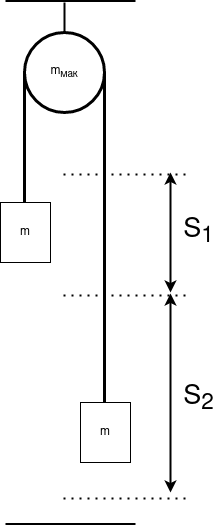

The diagram above was exported from draw.io. Its source (the exported page's mxGraphModel, read from the mxfile embedded in the PNG):
<mxGraphModel dx="1350" dy="764" grid="0" gridSize="10" guides="1" tooltips="1" connect="1" arrows="1" fold="1" page="1" pageScale="1" pageWidth="850" pageHeight="1100" math="0" shadow="0">
  <root>
    <mxCell id="0" />
    <mxCell id="1" parent="0" />
    <mxCell id="g8vQi5juZm-ns9X7hjW0-1" value="m&lt;sub&gt;мак&lt;/sub&gt;" style="ellipse;whiteSpace=wrap;html=1;aspect=fixed;strokeWidth=3;" vertex="1" parent="1">
      <mxGeometry x="360" y="140" width="80" height="80" as="geometry" />
    </mxCell>
    <mxCell id="g8vQi5juZm-ns9X7hjW0-2" value="" style="endArrow=none;html=1;rounded=0;entryX=0;entryY=0.5;entryDx=0;entryDy=0;strokeWidth=3;" edge="1" parent="1">
      <mxGeometry width="50" height="50" relative="1" as="geometry">
        <mxPoint x="440" y="520" as="sourcePoint" />
        <mxPoint x="440" y="180" as="targetPoint" />
      </mxGeometry>
    </mxCell>
    <mxCell id="g8vQi5juZm-ns9X7hjW0-3" value="" style="endArrow=none;html=1;rounded=0;entryX=0;entryY=0.5;entryDx=0;entryDy=0;strokeWidth=3;" edge="1" parent="1">
      <mxGeometry width="50" height="50" relative="1" as="geometry">
        <mxPoint x="360" y="310" as="sourcePoint" />
        <mxPoint x="360" y="181" as="targetPoint" />
      </mxGeometry>
    </mxCell>
    <mxCell id="g8vQi5juZm-ns9X7hjW0-5" value="m" style="rounded=0;whiteSpace=wrap;html=1;" vertex="1" parent="1">
      <mxGeometry x="336" y="310" width="50" height="60" as="geometry" />
    </mxCell>
    <mxCell id="g8vQi5juZm-ns9X7hjW0-6" value="m" style="rounded=0;whiteSpace=wrap;html=1;" vertex="1" parent="1">
      <mxGeometry x="416" y="510" width="50" height="60" as="geometry" />
    </mxCell>
    <mxCell id="g8vQi5juZm-ns9X7hjW0-7" value="" style="endArrow=none;dashed=1;html=1;dashPattern=1 3;strokeWidth=2;rounded=0;" edge="1" parent="1">
      <mxGeometry width="50" height="50" relative="1" as="geometry">
        <mxPoint x="399" y="282" as="sourcePoint" />
        <mxPoint x="523" y="282" as="targetPoint" />
      </mxGeometry>
    </mxCell>
    <mxCell id="g8vQi5juZm-ns9X7hjW0-9" value="" style="endArrow=none;dashed=1;html=1;dashPattern=1 3;strokeWidth=2;rounded=0;" edge="1" parent="1">
      <mxGeometry width="50" height="50" relative="1" as="geometry">
        <mxPoint x="399" y="403" as="sourcePoint" />
        <mxPoint x="523" y="403" as="targetPoint" />
      </mxGeometry>
    </mxCell>
    <mxCell id="g8vQi5juZm-ns9X7hjW0-10" value="" style="endArrow=none;dashed=1;html=1;dashPattern=1 3;strokeWidth=2;rounded=0;" edge="1" parent="1">
      <mxGeometry width="50" height="50" relative="1" as="geometry">
        <mxPoint x="399" y="606" as="sourcePoint" />
        <mxPoint x="523" y="606" as="targetPoint" />
      </mxGeometry>
    </mxCell>
    <mxCell id="g8vQi5juZm-ns9X7hjW0-11" value="" style="endArrow=classic;startArrow=classic;html=1;rounded=0;strokeWidth=2;" edge="1" parent="1">
      <mxGeometry width="50" height="50" relative="1" as="geometry">
        <mxPoint x="506" y="400" as="sourcePoint" />
        <mxPoint x="506" y="280" as="targetPoint" />
      </mxGeometry>
    </mxCell>
    <mxCell id="g8vQi5juZm-ns9X7hjW0-12" value="&lt;font style=&quot;font-size: 27px;&quot;&gt;S&lt;sub&gt;1&lt;/sub&gt;&lt;/font&gt;" style="text;html=1;align=center;verticalAlign=middle;resizable=0;points=[];autosize=1;strokeColor=none;fillColor=none;" vertex="1" parent="1">
      <mxGeometry x="509" y="315" width="50" height="50" as="geometry" />
    </mxCell>
    <mxCell id="g8vQi5juZm-ns9X7hjW0-13" value="" style="endArrow=classic;startArrow=classic;html=1;rounded=0;strokeWidth=2;" edge="1" parent="1">
      <mxGeometry width="50" height="50" relative="1" as="geometry">
        <mxPoint x="506" y="600" as="sourcePoint" />
        <mxPoint x="506" y="401" as="targetPoint" />
      </mxGeometry>
    </mxCell>
    <mxCell id="g8vQi5juZm-ns9X7hjW0-14" value="&lt;font style=&quot;font-size: 27px;&quot;&gt;S&lt;sub&gt;2&lt;/sub&gt;&lt;/font&gt;" style="text;html=1;align=center;verticalAlign=middle;resizable=0;points=[];autosize=1;strokeColor=none;fillColor=none;" vertex="1" parent="1">
      <mxGeometry x="509" y="482" width="50" height="50" as="geometry" />
    </mxCell>
    <mxCell id="g8vQi5juZm-ns9X7hjW0-15" value="" style="shape=link;html=1;rounded=0;strokeWidth=2;fontSize=27;width=522;" edge="1" parent="1">
      <mxGeometry width="100" relative="1" as="geometry">
        <mxPoint x="341" y="370" as="sourcePoint" />
        <mxPoint x="471" y="370" as="targetPoint" />
      </mxGeometry>
    </mxCell>
    <mxCell id="g8vQi5juZm-ns9X7hjW0-16" value="" style="endArrow=none;html=1;rounded=0;strokeWidth=2;fontSize=27;" edge="1" parent="1" target="g8vQi5juZm-ns9X7hjW0-1">
      <mxGeometry width="50" height="50" relative="1" as="geometry">
        <mxPoint x="400" y="110" as="sourcePoint" />
        <mxPoint x="450" y="370" as="targetPoint" />
      </mxGeometry>
    </mxCell>
  </root>
</mxGraphModel>